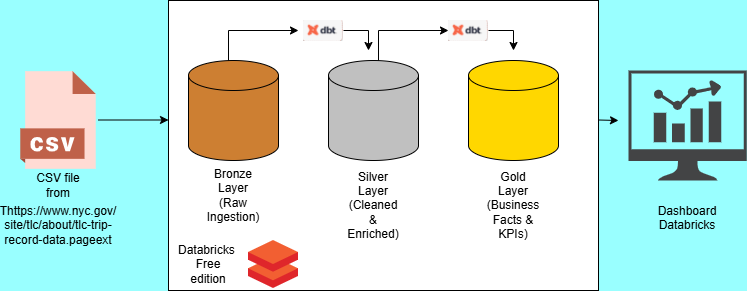

The diagram above was exported from draw.io. Its source (the exported page's mxGraphModel, read from the mxfile embedded in the PNG):
<mxGraphModel dx="786" dy="459" grid="1" gridSize="10" guides="1" tooltips="1" connect="1" arrows="1" fold="1" page="1" pageScale="1" pageWidth="850" pageHeight="1100" background="#99FFFF" math="0" shadow="0">
  <root>
    <mxCell id="0" />
    <mxCell id="1" parent="0" />
    <mxCell id="NzeKgPlyBARAAYwtVzfv-1" parent="1" style="shape=image;html=1;verticalAlign=top;verticalLabelPosition=bottom;labelBackgroundColor=#ffffff;imageAspect=0;aspect=fixed;image=https://icons.diagrams.net/icon-cache1/CAD_Database_Presentation_Spreadsheet_Vector_file_format-2933/19-1270.svg" value="" vertex="1">
      <mxGeometry height="100" width="100" x="20" y="160" as="geometry" />
    </mxCell>
    <mxCell id="NzeKgPlyBARAAYwtVzfv-2" parent="1" style="text;html=1;whiteSpace=wrap;strokeColor=none;fillColor=none;align=center;verticalAlign=middle;rounded=0;" value="Thttps://www.nyc.gov/&lt;div&gt;site/tlc/about/tlc-trip-record-data.pageext&lt;/div&gt;" vertex="1">
      <mxGeometry height="30" width="60" x="40" y="300" as="geometry" />
    </mxCell>
    <mxCell id="NzeKgPlyBARAAYwtVzfv-3" parent="1" style="text;html=1;whiteSpace=wrap;strokeColor=none;fillColor=none;align=center;verticalAlign=middle;rounded=0;" value="CSV file from" vertex="1">
      <mxGeometry height="30" width="60" x="40" y="260" as="geometry" />
    </mxCell>
    <mxCell id="NzeKgPlyBARAAYwtVzfv-4" edge="1" parent="1" style="endArrow=classic;html=1;rounded=0;" value="">
      <mxGeometry height="50" relative="1" width="50" as="geometry">
        <mxPoint x="110" y="209.5" as="sourcePoint" />
        <mxPoint x="180" y="209.5" as="targetPoint" />
      </mxGeometry>
    </mxCell>
    <mxCell id="NzeKgPlyBARAAYwtVzfv-5" parent="1" style="rounded=0;whiteSpace=wrap;html=1;" value="" vertex="1">
      <mxGeometry height="290" width="430" x="180" y="90" as="geometry" />
    </mxCell>
    <mxCell id="NzeKgPlyBARAAYwtVzfv-6" parent="1" style="shape=cylinder3;whiteSpace=wrap;html=1;boundedLbl=1;backgroundOutline=1;size=15;fillColor=#C0C0C0;" value="" vertex="1">
      <mxGeometry height="100" width="90" x="340" y="150" as="geometry" />
    </mxCell>
    <mxCell id="NzeKgPlyBARAAYwtVzfv-7" parent="1" style="shape=cylinder3;whiteSpace=wrap;html=1;boundedLbl=1;backgroundOutline=1;size=15;fillColor=#FFD700;" value="" vertex="1">
      <mxGeometry height="100" width="90" x="480" y="150" as="geometry" />
    </mxCell>
    <mxCell id="NzeKgPlyBARAAYwtVzfv-8" parent="1" style="shape=cylinder3;whiteSpace=wrap;html=1;boundedLbl=1;backgroundOutline=1;size=15;fillColor=#CD7F32;" value="" vertex="1">
      <mxGeometry height="100" width="90" x="200" y="150" as="geometry" />
    </mxCell>
    <mxCell id="NzeKgPlyBARAAYwtVzfv-9" parent="1" style="text;html=1;whiteSpace=wrap;strokeColor=none;fillColor=none;align=center;verticalAlign=middle;rounded=0;" value="Bronze Layer (Raw Ingestion)" vertex="1">
      <mxGeometry height="30" width="60" x="215" y="270" as="geometry" />
    </mxCell>
    <mxCell id="NzeKgPlyBARAAYwtVzfv-10" parent="1" style="text;html=1;whiteSpace=wrap;strokeColor=none;fillColor=none;align=center;verticalAlign=middle;rounded=0;" value="Silver Layer (Cleaned &amp;amp; Enriched)" vertex="1">
      <mxGeometry height="30" width="60" x="355" y="280" as="geometry" />
    </mxCell>
    <mxCell id="NzeKgPlyBARAAYwtVzfv-13" parent="1" style="text;html=1;whiteSpace=wrap;strokeColor=none;fillColor=none;align=center;verticalAlign=middle;rounded=0;" value="Gold Layer (Business Facts &amp;amp; KPIs)" vertex="1">
      <mxGeometry height="30" width="60" x="495" y="280" as="geometry" />
    </mxCell>
    <mxCell id="NzeKgPlyBARAAYwtVzfv-16" edge="1" parent="1" style="endArrow=classic;html=1;rounded=0;" value="">
      <mxGeometry height="50" relative="1" width="50" as="geometry">
        <Array as="points">
          <mxPoint x="240" y="120" />
        </Array>
        <mxPoint x="240" y="150" as="sourcePoint" />
        <mxPoint x="310" y="120" as="targetPoint" />
      </mxGeometry>
    </mxCell>
    <mxCell id="NzeKgPlyBARAAYwtVzfv-17" parent="1" style="shape=image;verticalLabelPosition=bottom;labelBackgroundColor=default;verticalAlign=top;aspect=fixed;imageAspect=0;image=data:image/png,(base64 omitted: 4696 chars);" value="" vertex="1">
      <mxGeometry height="20.98" width="40" x="315" y="110" as="geometry" />
    </mxCell>
    <mxCell id="NzeKgPlyBARAAYwtVzfv-19" edge="1" parent="1" style="endArrow=classic;html=1;rounded=0;" value="">
      <mxGeometry height="50" relative="1" width="50" as="geometry">
        <Array as="points">
          <mxPoint x="380" y="120" />
        </Array>
        <mxPoint x="355" y="120" as="sourcePoint" />
        <mxPoint x="380" y="140" as="targetPoint" />
      </mxGeometry>
    </mxCell>
    <mxCell id="NzeKgPlyBARAAYwtVzfv-21" edge="1" parent="1" style="endArrow=classic;html=1;rounded=0;" value="">
      <mxGeometry height="50" relative="1" width="50" as="geometry">
        <Array as="points">
          <mxPoint x="390" y="120" />
        </Array>
        <mxPoint x="390" y="150" as="sourcePoint" />
        <mxPoint x="460" y="120" as="targetPoint" />
      </mxGeometry>
    </mxCell>
    <mxCell id="NzeKgPlyBARAAYwtVzfv-22" parent="1" style="shape=image;verticalLabelPosition=bottom;labelBackgroundColor=default;verticalAlign=top;aspect=fixed;imageAspect=0;image=data:image/png,(base64 omitted: 4696 chars);" value="" vertex="1">
      <mxGeometry height="20.98" width="40" x="460" y="110" as="geometry" />
    </mxCell>
    <mxCell id="NzeKgPlyBARAAYwtVzfv-23" edge="1" parent="1" style="endArrow=classic;html=1;rounded=0;" value="">
      <mxGeometry height="50" relative="1" width="50" as="geometry">
        <Array as="points">
          <mxPoint x="525" y="120" />
        </Array>
        <mxPoint x="500" y="120" as="sourcePoint" />
        <mxPoint x="525" y="140" as="targetPoint" />
      </mxGeometry>
    </mxCell>
    <mxCell id="NzeKgPlyBARAAYwtVzfv-24" parent="1" style="image;sketch=0;aspect=fixed;html=1;points=[];align=center;fontSize=12;image=img/lib/mscae/Databricks.svg;" value="" vertex="1">
      <mxGeometry height="48" width="50" x="260" y="330" as="geometry" />
    </mxCell>
    <mxCell id="NzeKgPlyBARAAYwtVzfv-28" parent="1" style="text;html=1;whiteSpace=wrap;strokeColor=none;fillColor=none;align=center;verticalAlign=middle;rounded=0;" value="Databricks&amp;nbsp;&lt;div&gt;Free edition&lt;/div&gt;" vertex="1">
      <mxGeometry height="30" width="60" x="190" y="339" as="geometry" />
    </mxCell>
    <mxCell id="NzeKgPlyBARAAYwtVzfv-32" parent="1" style="sketch=0;pointerEvents=1;shadow=0;dashed=0;html=1;strokeColor=none;fillColor=#434445;aspect=fixed;labelPosition=center;verticalLabelPosition=bottom;verticalAlign=top;align=center;outlineConnect=0;shape=mxgraph.vvd.nsx_dashboard;" value="" vertex="1">
      <mxGeometry height="110" width="118.28" x="640" y="160" as="geometry" />
    </mxCell>
    <mxCell id="NzeKgPlyBARAAYwtVzfv-33" edge="1" parent="1" style="endArrow=classic;html=1;rounded=0;" value="">
      <mxGeometry height="50" relative="1" width="50" as="geometry">
        <mxPoint x="610" y="209.5" as="sourcePoint" />
        <mxPoint x="630" y="210" as="targetPoint" />
      </mxGeometry>
    </mxCell>
    <mxCell id="NzeKgPlyBARAAYwtVzfv-34" parent="1" style="text;html=1;whiteSpace=wrap;strokeColor=none;fillColor=none;align=center;verticalAlign=middle;rounded=0;" value="Dashboard Databricks&lt;div&gt;&lt;br&gt;&lt;/div&gt;" vertex="1">
      <mxGeometry height="30" width="60" x="669.14" y="300" as="geometry" />
    </mxCell>
  </root>
</mxGraphModel>